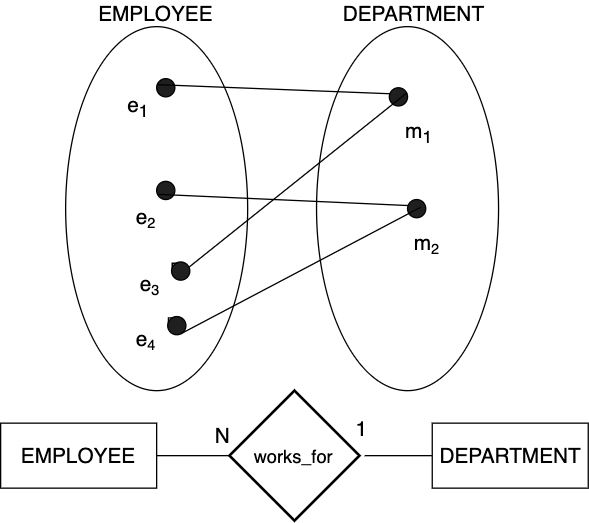

The diagram above was exported from draw.io. Its source (the exported page's mxGraphModel, read from the mxfile embedded in the PNG):
<mxGraphModel dx="932" dy="591" grid="1" gridSize="10" guides="1" tooltips="1" connect="1" arrows="1" fold="1" page="1" pageScale="1" pageWidth="827" pageHeight="1169" math="0" shadow="0">
  <root>
    <mxCell id="0" />
    <mxCell id="1" parent="0" />
    <mxCell id="yVpLkVPkTYECUh8DkX4--39" value="" style="ellipse;whiteSpace=wrap;html=1;fillColor=none;" vertex="1" parent="1">
      <mxGeometry x="190" y="50" width="140" height="280" as="geometry" />
    </mxCell>
    <mxCell id="yVpLkVPkTYECUh8DkX4--40" value="" style="ellipse;whiteSpace=wrap;html=1;fillColor=none;" vertex="1" parent="1">
      <mxGeometry x="383" y="50" width="140" height="280" as="geometry" />
    </mxCell>
    <mxCell id="yVpLkVPkTYECUh8DkX4--41" value="" style="ellipse;whiteSpace=wrap;html=1;aspect=fixed;fillColor=#1F1F1F;rotation=20;" vertex="1" parent="1">
      <mxGeometry x="260" y="90" width="14" height="14" as="geometry" />
    </mxCell>
    <mxCell id="yVpLkVPkTYECUh8DkX4--42" value="" style="ellipse;whiteSpace=wrap;html=1;aspect=fixed;fillColor=#1F1F1F;rotation=20;" vertex="1" parent="1">
      <mxGeometry x="439" y="97" width="14" height="14" as="geometry" />
    </mxCell>
    <mxCell id="yVpLkVPkTYECUh8DkX4--43" value="" style="ellipse;whiteSpace=wrap;html=1;aspect=fixed;fillColor=#1F1F1F;rotation=20;" vertex="1" parent="1">
      <mxGeometry x="453" y="183" width="14" height="14" as="geometry" />
    </mxCell>
    <mxCell id="yVpLkVPkTYECUh8DkX4--44" value="" style="endArrow=none;html=1;entryX=0;entryY=0.5;entryDx=0;entryDy=0;exitX=0;exitY=0.5;exitDx=0;exitDy=0;endFill=0;" edge="1" parent="1" source="yVpLkVPkTYECUh8DkX4--41" target="yVpLkVPkTYECUh8DkX4--42">
      <mxGeometry width="50" height="50" relative="1" as="geometry">
        <mxPoint x="180" y="620" as="sourcePoint" />
        <mxPoint x="230" y="570" as="targetPoint" />
      </mxGeometry>
    </mxCell>
    <mxCell id="yVpLkVPkTYECUh8DkX4--45" value="EMPLOYEE" style="text;html=1;strokeColor=none;fillColor=none;align=center;verticalAlign=middle;whiteSpace=wrap;rounded=0;fontSize=16;" vertex="1" parent="1">
      <mxGeometry x="207.5" y="30" width="103" height="20" as="geometry" />
    </mxCell>
    <mxCell id="yVpLkVPkTYECUh8DkX4--46" value="DEPARTMENT" style="text;html=1;strokeColor=none;fillColor=none;align=center;verticalAlign=middle;whiteSpace=wrap;rounded=0;fontSize=16;" vertex="1" parent="1">
      <mxGeometry x="405.5" y="30" width="103" height="20" as="geometry" />
    </mxCell>
    <mxCell id="yVpLkVPkTYECUh8DkX4--47" value="" style="ellipse;whiteSpace=wrap;html=1;aspect=fixed;fillColor=#1F1F1F;rotation=20;" vertex="1" parent="1">
      <mxGeometry x="260" y="169" width="14" height="14" as="geometry" />
    </mxCell>
    <mxCell id="yVpLkVPkTYECUh8DkX4--48" value="" style="endArrow=none;html=1;entryX=0;entryY=0.5;entryDx=0;entryDy=0;exitX=0;exitY=1;exitDx=0;exitDy=0;endFill=0;" edge="1" parent="1" source="yVpLkVPkTYECUh8DkX4--47" target="yVpLkVPkTYECUh8DkX4--43">
      <mxGeometry width="50" height="50" relative="1" as="geometry">
        <mxPoint x="270.42215165449875" y="104.60585899672037" as="sourcePoint" />
        <mxPoint x="449.42215165449875" y="111.60585899672037" as="targetPoint" />
      </mxGeometry>
    </mxCell>
    <mxCell id="yVpLkVPkTYECUh8DkX4--49" value="EMPLOYEE" style="html=1;fillColor=none;fontSize=16;" vertex="1" parent="1">
      <mxGeometry x="140" y="355" width="120" height="50" as="geometry" />
    </mxCell>
    <mxCell id="yVpLkVPkTYECUh8DkX4--50" value="DEPARTMENT" style="html=1;fillColor=none;fontSize=16;" vertex="1" parent="1">
      <mxGeometry x="472" y="355" width="120" height="50" as="geometry" />
    </mxCell>
    <mxCell id="yVpLkVPkTYECUh8DkX4--51" value="works_for" style="shape=rhombus;strokeWidth=2;fontSize=17;perimeter=rhombusPerimeter;whiteSpace=wrap;html=1;align=center;fontSize=14;fillColor=none;" vertex="1" parent="1">
      <mxGeometry x="316" y="330" width="100" height="100" as="geometry" />
    </mxCell>
    <mxCell id="yVpLkVPkTYECUh8DkX4--52" value="" style="endArrow=none;html=1;exitX=1;exitY=0.5;exitDx=0;exitDy=0;endFill=0;" edge="1" parent="1" source="yVpLkVPkTYECUh8DkX4--49">
      <mxGeometry width="50" height="50" relative="1" as="geometry">
        <mxPoint x="240.65584549074356" y="188.95832783218486" as="sourcePoint" />
        <mxPoint x="316" y="380" as="targetPoint" />
      </mxGeometry>
    </mxCell>
    <mxCell id="yVpLkVPkTYECUh8DkX4--53" value="" style="endArrow=none;html=1;entryX=0;entryY=0.5;entryDx=0;entryDy=0;endFill=0;" edge="1" parent="1" target="yVpLkVPkTYECUh8DkX4--50">
      <mxGeometry width="50" height="50" relative="1" as="geometry">
        <mxPoint x="420" y="380" as="sourcePoint" />
        <mxPoint x="326" y="390" as="targetPoint" />
      </mxGeometry>
    </mxCell>
    <mxCell id="yVpLkVPkTYECUh8DkX4--54" value="N" style="text;html=1;strokeColor=none;fillColor=none;align=center;verticalAlign=middle;whiteSpace=wrap;rounded=0;fontSize=16;" vertex="1" parent="1">
      <mxGeometry x="295.5" y="355" width="30" height="20" as="geometry" />
    </mxCell>
    <mxCell id="yVpLkVPkTYECUh8DkX4--55" value="1" style="text;html=1;strokeColor=none;fillColor=none;align=center;verticalAlign=middle;whiteSpace=wrap;rounded=0;fontSize=16;" vertex="1" parent="1">
      <mxGeometry x="402" y="349" width="30" height="20" as="geometry" />
    </mxCell>
    <mxCell id="yVpLkVPkTYECUh8DkX4--56" value="e&lt;sub&gt;1&lt;/sub&gt;" style="text;html=1;strokeColor=none;fillColor=none;align=center;verticalAlign=middle;whiteSpace=wrap;rounded=0;fontSize=16;" vertex="1" parent="1">
      <mxGeometry x="230" y="101" width="30" height="20" as="geometry" />
    </mxCell>
    <mxCell id="yVpLkVPkTYECUh8DkX4--57" value="e&lt;span style=&quot;font-size: 13.3333px&quot;&gt;&lt;sub&gt;2&lt;/sub&gt;&lt;/span&gt;" style="text;html=1;strokeColor=none;fillColor=none;align=center;verticalAlign=middle;whiteSpace=wrap;rounded=0;fontSize=16;" vertex="1" parent="1">
      <mxGeometry x="237" y="187" width="30" height="20" as="geometry" />
    </mxCell>
    <mxCell id="yVpLkVPkTYECUh8DkX4--58" value="m&lt;sub&gt;1&lt;/sub&gt;" style="text;html=1;strokeColor=none;fillColor=none;align=center;verticalAlign=middle;whiteSpace=wrap;rounded=0;fontSize=16;" vertex="1" parent="1">
      <mxGeometry x="446" y="121" width="30" height="20" as="geometry" />
    </mxCell>
    <mxCell id="yVpLkVPkTYECUh8DkX4--59" value="m&lt;span style=&quot;font-size: 13.3333px&quot;&gt;&lt;sub&gt;2&lt;/sub&gt;&lt;/span&gt;" style="text;html=1;strokeColor=none;fillColor=none;align=center;verticalAlign=middle;whiteSpace=wrap;rounded=0;fontSize=16;" vertex="1" parent="1">
      <mxGeometry x="453" y="207" width="30" height="20" as="geometry" />
    </mxCell>
    <mxCell id="yVpLkVPkTYECUh8DkX4--60" value="" style="ellipse;whiteSpace=wrap;html=1;aspect=fixed;fillColor=#1F1F1F;rotation=20;" vertex="1" parent="1">
      <mxGeometry x="271.5" y="231" width="14" height="14" as="geometry" />
    </mxCell>
    <mxCell id="yVpLkVPkTYECUh8DkX4--61" value="e&lt;span style=&quot;font-size: 13.3333px&quot;&gt;&lt;sub&gt;3&lt;/sub&gt;&lt;/span&gt;" style="text;html=1;strokeColor=none;fillColor=none;align=center;verticalAlign=middle;whiteSpace=wrap;rounded=0;fontSize=16;" vertex="1" parent="1">
      <mxGeometry x="249" y="240" width="12" height="18" as="geometry" />
    </mxCell>
    <mxCell id="yVpLkVPkTYECUh8DkX4--62" style="edgeStyle=orthogonalEdgeStyle;rounded=0;orthogonalLoop=1;jettySize=auto;html=1;exitX=0;exitY=0;exitDx=0;exitDy=0;entryX=0;entryY=0.5;entryDx=0;entryDy=0;endArrow=none;endFill=0;fontSize=16;" edge="1" parent="1" source="yVpLkVPkTYECUh8DkX4--60" target="yVpLkVPkTYECUh8DkX4--60">
      <mxGeometry relative="1" as="geometry" />
    </mxCell>
    <mxCell id="yVpLkVPkTYECUh8DkX4--65" value="" style="ellipse;whiteSpace=wrap;html=1;aspect=fixed;fillColor=#1F1F1F;rotation=20;" vertex="1" parent="1">
      <mxGeometry x="268.5" y="273" width="14" height="14" as="geometry" />
    </mxCell>
    <mxCell id="yVpLkVPkTYECUh8DkX4--66" value="e&lt;span style=&quot;font-size: 13.3333px&quot;&gt;&lt;sub&gt;4&lt;/sub&gt;&lt;/span&gt;" style="text;html=1;strokeColor=none;fillColor=none;align=center;verticalAlign=middle;whiteSpace=wrap;rounded=0;fontSize=16;" vertex="1" parent="1">
      <mxGeometry x="246" y="282" width="12" height="18" as="geometry" />
    </mxCell>
    <mxCell id="yVpLkVPkTYECUh8DkX4--67" style="edgeStyle=orthogonalEdgeStyle;rounded=0;orthogonalLoop=1;jettySize=auto;html=1;exitX=0;exitY=0;exitDx=0;exitDy=0;entryX=0;entryY=0.5;entryDx=0;entryDy=0;endArrow=none;endFill=0;fontSize=16;" edge="1" parent="1" source="yVpLkVPkTYECUh8DkX4--65" target="yVpLkVPkTYECUh8DkX4--65">
      <mxGeometry relative="1" as="geometry" />
    </mxCell>
    <mxCell id="yVpLkVPkTYECUh8DkX4--68" value="" style="endArrow=none;html=1;exitX=1;exitY=1;exitDx=0;exitDy=0;endFill=0;" edge="1" parent="1" source="yVpLkVPkTYECUh8DkX4--65">
      <mxGeometry width="50" height="50" relative="1" as="geometry">
        <mxPoint x="270.65584549074356" y="188.95832783218486" as="sourcePoint" />
        <mxPoint x="463" y="189" as="targetPoint" />
      </mxGeometry>
    </mxCell>
    <mxCell id="yVpLkVPkTYECUh8DkX4--69" value="" style="endArrow=none;html=1;entryX=1;entryY=0;entryDx=0;entryDy=0;exitX=1;exitY=0;exitDx=0;exitDy=0;endFill=0;" edge="1" parent="1" source="yVpLkVPkTYECUh8DkX4--60" target="yVpLkVPkTYECUh8DkX4--42">
      <mxGeometry width="50" height="50" relative="1" as="geometry">
        <mxPoint x="280.65584549074356" y="198.95832783218486" as="sourcePoint" />
        <mxPoint x="473.42215165449875" y="207.60585899672037" as="targetPoint" />
      </mxGeometry>
    </mxCell>
  </root>
</mxGraphModel>